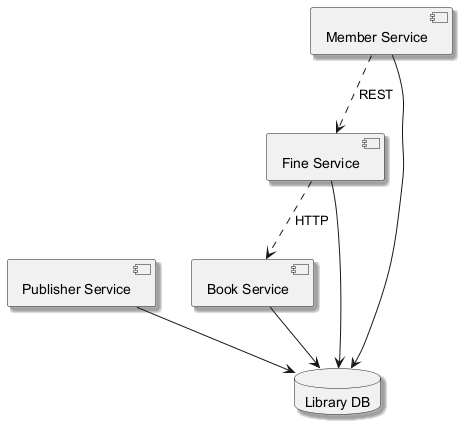

The diagram above was rendered by PlantUML. Its source (embedded in the PNG):
@startuml
skinparam backgroundColor #FFFFFF
skinparam classBackgroundColor #F3E5F5
skinparam classBorderColor #6A1B9A
skinparam shadowing true
component "Fine Service" as C_FineService
component "Book Service" as C_BookService
component "Publisher Service" as C_PublisherService
component "Member Service" as C_MemberService
database "Library DB" as DB_library
C_FineService --> DB_library
C_BookService --> DB_library
C_PublisherService --> DB_library
C_MemberService --> DB_library
C_MemberService ..> C_FineService : REST
C_FineService ..> C_BookService : HTTP
@enduml